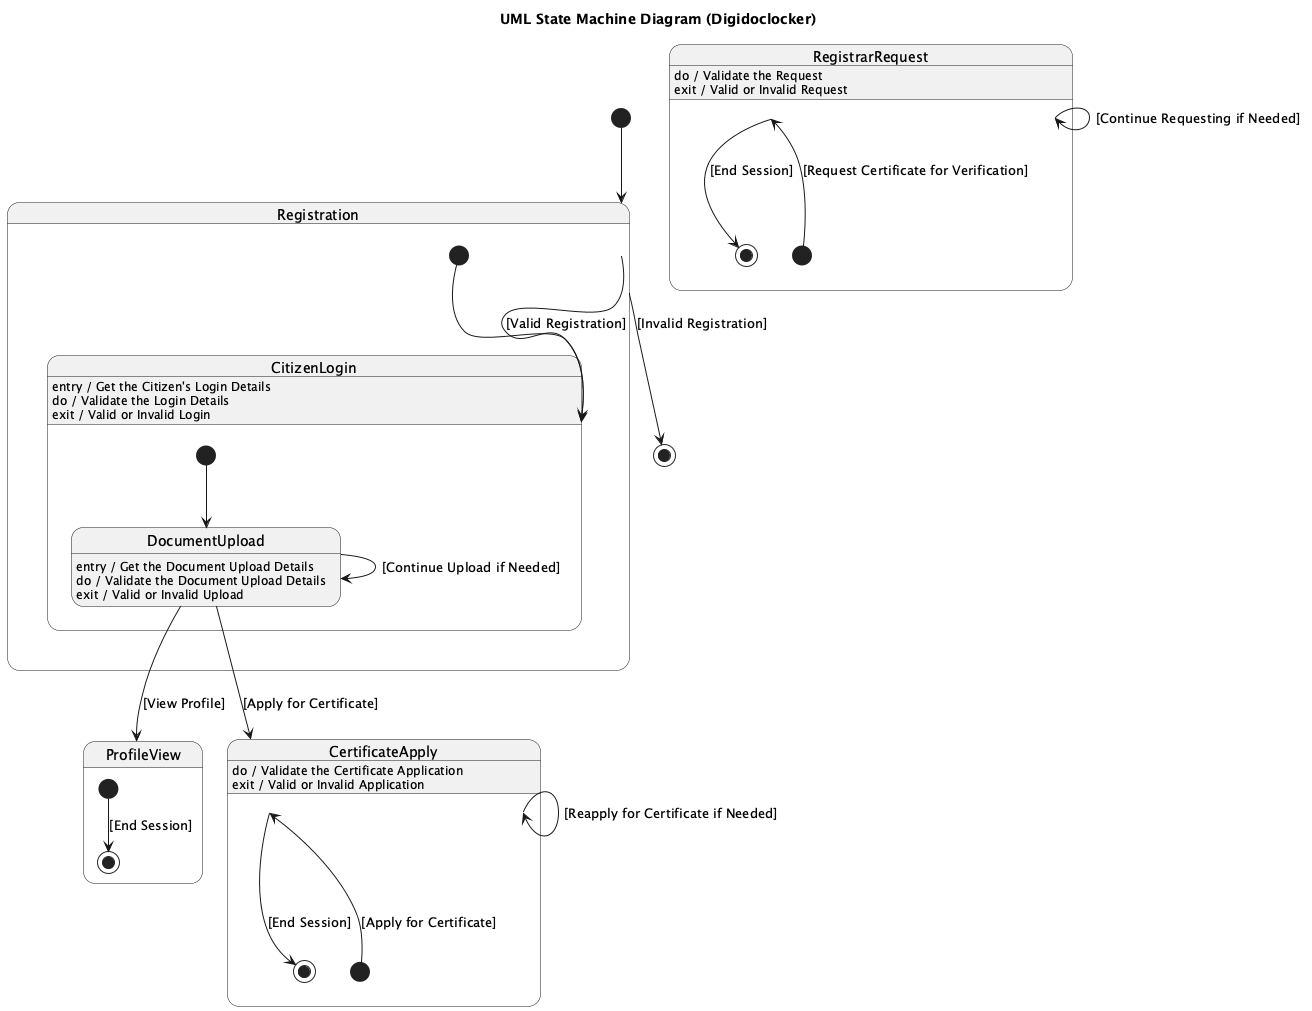

The diagram above was rendered by PlantUML. Its source (embedded in the PNG):
@startuml
title UML State Machine Diagram (Digidoclocker)

[*] --> Registration

state Registration {
  [*] --> CitizenLogin
  CitizenLogin : entry / Get the Citizen's Login Details
  CitizenLogin : do / Validate the Login Details
  CitizenLogin : exit / Valid or Invalid Login
}

Registration --> [*] : [Invalid Registration]

Registration --> CitizenLogin : [Valid Registration]

state CitizenLogin {
  [*] --> DocumentUpload
  DocumentUpload : entry / Get the Document Upload Details
  DocumentUpload : do / Validate the Document Upload Details
  DocumentUpload : exit / Valid or Invalid Upload
}

DocumentUpload --> DocumentUpload : [Continue Upload if Needed]

DocumentUpload --> ProfileView : [View Profile]
DocumentUpload --> CertificateApply : [Apply for Certificate]

state ProfileView {
  [*] --> [*] : [End Session]
}

state CertificateApply {
  [*] --> CertificateApply : [Apply for Certificate]
  CertificateApply : do / Validate the Certificate Application
  CertificateApply : exit / Valid or Invalid Application

  CertificateApply --> CertificateApply : [Reapply for Certificate if Needed]

  CertificateApply --> [*] : [End Session]
}

state RegistrarRequest {
  [*] --> RegistrarRequest : [Request Certificate for Verification]
  RegistrarRequest : do / Validate the Request
  RegistrarRequest : exit / Valid or Invalid Request

  RegistrarRequest --> RegistrarRequest : [Continue Requesting if Needed]

  RegistrarRequest --> [*] : [End Session]
}
@enduml